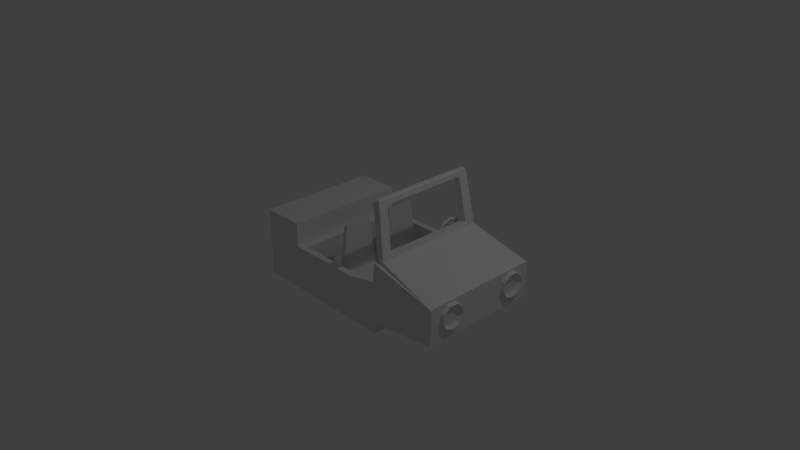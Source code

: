 # Source: jeep.blend  (saved by Blender 2.79.0; exported with 4.5.12 LTS)
import bpy
from mathutils import Matrix  # noqa: F401  (used for matrix-valued properties, if any)

bpy.ops.wm.read_factory_settings(use_empty=True)
scene = bpy.context.scene
scene.name = 'Scene'

# ---- collections
col_collection_1 = bpy.data.collections.new('Collection 1'); scene.collection.children.link(col_collection_1)

# ---- world
world_world = bpy.data.worlds.new('World'); scene.world = world_world
world_world.color = (0.05088, 0.05088, 0.05088)
world_world.use_sun_shadow = False
world_world.sun_shadow_jitter_overblur = 0.0
world_world.cycles.sampling_method = 'MANUAL'

# ---- cameras
cam_camera = bpy.data.cameras.new('Camera')
cam_camera.clip_end = 100.0
cam_camera.lens = 35.0
cam_camera.sensor_width = 32.0
cam_camera.sensor_height = 18.0
cam_camera.ortho_scale = 7.314
cam_camera.dof.focus_distance = 0.0
cam_camera.dof.aperture_fstop = 128.0

# ---- lights
light_lamp = bpy.data.lights.new('Lamp', 'POINT')
light_lamp.transmission_factor = 0.0
light_lamp.cutoff_distance = 30.0
light_lamp.energy = 100.0
light_lamp.shadow_buffer_clip_start = 1.001
light_lamp.shadow_soft_size = 0.1
light_lamp.shadow_maximum_resolution = 0.006
light_lamp.use_absolute_resolution = True

# ---- meshes
me_torus_002 = bpy.data.meshes.new('Torus.002')
me_torus_002.from_pydata([(0.62, 0.0, 0.0), (0.5716, 0.0, 0.06657), (0.4934, 0.0, 0.04114), (0.4934, 0.0, -0.04114), (0.5716, 0.0, -0.06657), (0.5016, 0.3644, 0.0), (0.4625, 0.336, 0.06657), (0.3991, 0.29, 0.04114), (0.3991, 0.29, -0.04114), (0.4625, 0.336, -0.06657), (0.1916, 0.5897, 0.0), (0.1766, 0.5437, 0.06657), (0.1525, 0.4692, 0.04114), (0.1525, 0.4692, -0.04114), (0.1766, 0.5437, -0.06657), (-0.1916, 0.5897, 0.0), (-0.1766, 0.5437, 0.06657), (-0.2141, 0.4244, 0.02057), (-0.2141, 0.4244, -0.02057), (-0.1766, 0.5437, -0.06657), (-0.5016, 0.3644, 0.0), (-0.4625, 0.336, 0.06657), (-0.3375, 0.3348, 0.02057), (-0.3375, 0.3348, -0.02057), (-0.4625, 0.336, -0.06657), (-0.62, 5.42e-08, 0.0), (-0.5716, 4.997e-08, 0.06657), (-0.4934, 4.313e-08, 0.04114), (-0.4934, 4.313e-08, -0.04114), (-0.5716, 4.997e-08, -0.06657), (-0.5016, -0.3644, 0.0), (-0.4625, -0.336, 0.06657), (-0.3375, -0.3348, 0.02057), (-0.3375, -0.3348, -0.02057), (-0.4625, -0.336, -0.06657), (-0.1916, -0.5897, 0.0), (-0.1766, -0.5437, 0.06657), (-0.2141, -0.4244, 0.02057), (-0.2141, -0.4244, -0.02057), (-0.1766, -0.5437, -0.06657), (0.1916, -0.5897, 0.0), (0.1766, -0.5437, 0.06657), (0.1525, -0.4692, 0.04114), (0.1525, -0.4692, -0.04114), (0.1766, -0.5437, -0.06657), (0.5016, -0.3644, 0.0), (0.4625, -0.336, 0.06657), (0.3991, -0.29, 0.04114), (0.3991, -0.29, -0.04114), (0.4625, -0.336, -0.06657), (-0.1531, -0.08101, 0.02057), (-0.1531, -0.08101, -0.02057), (-0.02417, -0.08303, 0.009087), (-0.02417, -0.08303, -0.009087), (-0.1331, 0.05353, 0.02057), (-0.1331, 0.05353, -0.02057), (-0.01535, 0.05555, 0.009087), (-0.01535, 0.05555, -0.009087), (0.3277, -0.1054, 0.009087), (0.3277, -0.1054, -0.009087), (0.3365, 0.03316, 0.009087), (0.3365, 0.03316, -0.009087), (-0.1348, -0.08294, 0.2173), (-0.005849, -0.08496, 0.2058), (0.002971, 0.05362, 0.2058), (-0.1148, 0.0516, 0.2173)], [], [(0, 5, 6, 1), (1, 6, 7, 2), (2, 7, 8, 3), (3, 8, 9, 4), (4, 9, 5, 0), (5, 10, 11, 6), (6, 11, 12, 7), (7, 12, 13, 8), (8, 13, 14, 9), (9, 14, 10, 5), (10, 15, 16, 11), (11, 16, 17, 12), (12, 17, 18, 13), (13, 18, 19, 14), (14, 19, 15, 10), (15, 20, 21, 16), (16, 21, 22, 17), (23, 18, 57, 55), (18, 23, 24, 19), (19, 24, 20, 15), (20, 25, 26, 21), (21, 26, 27, 22), (22, 27, 28, 23), (23, 28, 29, 24), (24, 29, 25, 20), (25, 30, 31, 26), (26, 31, 32, 27), (27, 32, 33, 28), (28, 33, 34, 29), (29, 34, 30, 25), (30, 35, 36, 31), (31, 36, 37, 32), (33, 32, 50, 51), (33, 38, 39, 34), (34, 39, 35, 30), (35, 40, 41, 36), (36, 41, 42, 37), (37, 42, 43, 38), (38, 43, 44, 39), (39, 44, 40, 35), (40, 45, 46, 41), (41, 46, 47, 42), (42, 47, 48, 43), (43, 48, 49, 44), (44, 49, 45, 40), (45, 0, 1, 46), (46, 1, 2, 47), (47, 58, 59, 48), (48, 3, 4, 49), (49, 4, 0, 45), (52, 53, 59, 58), (37, 38, 53, 52), (32, 37, 52, 50), (38, 33, 51, 53), (51, 55, 57, 53), (18, 17, 56, 57), (17, 22, 54, 56), (22, 23, 55, 54), (50, 52, 63, 62), (50, 54, 55, 51), (2, 60, 58, 47), (57, 56, 60, 61), (53, 57, 61, 59), (56, 52, 58, 60), (48, 59, 61, 3), (3, 61, 60, 2), (63, 64, 65, 62), (54, 50, 62, 65), (56, 54, 65, 64), (52, 56, 64, 63)])
me_torus_002.use_remesh_preserve_volume = False
me_torus_002.use_remesh_preserve_attributes = False
me_torus_002.use_mirror_vertex_groups = False
me_torus_002.update()
me_cube_002 = bpy.data.meshes.new('Cube.002')
me_cube_002.from_pydata([(-1.0, -1.0, -1.0), (-0.892, -0.6828, 1.744), (-1.0, 1.0, -1.0), (-0.892, 0.6828, 1.744), (1.0, -1.0, -1.0), (1.0, -1.0, -0.644), (1.0, 1.0, -1.0), (1.0, 1.0, -0.644), (-0.6879, 1.0, -0.6793), (-0.6879, -1.0, -0.6793), (-0.7307, -0.6828, 1.823), (-0.7307, 0.6828, 1.823)], [], [(0, 1, 3, 2), (2, 3, 11, 8, 7, 6), (6, 7, 5, 4), (4, 5, 9, 10, 1, 0), (2, 6, 4, 0), (8, 11, 10, 9), (7, 8, 9, 5), (10, 11, 3, 1)])
me_cube_002.use_remesh_preserve_volume = False
me_cube_002.use_remesh_preserve_attributes = False
me_cube_002.use_mirror_vertex_groups = False
me_cube_002.update()
me_sphere = bpy.data.meshes.new('Sphere')
me_sphere.from_pydata([(0.0, 0.297, 0.297), (0.2824, 0.09177, 0.297), (0.1746, -0.2403, 0.297), (-2.158e-08, -6.642e-08, 0.42), (-0.1746, -0.2403, 0.297), (-0.2824, 0.09177, 0.297), (0.0, 0.4013, 0.04519), (0.3816, 0.124, 0.04519), (0.2359, -0.3246, 0.04519), (-0.2359, -0.3246, 0.04519), (-0.3816, 0.124, 0.04519)], [], [(0, 3, 1), (6, 0, 1, 7), (1, 3, 2), (7, 1, 2, 8), (2, 3, 4), (8, 2, 4, 9), (4, 3, 5), (9, 4, 5, 10), (5, 3, 0), (10, 5, 0, 6)])
me_sphere.use_remesh_preserve_volume = False
me_sphere.use_remesh_preserve_attributes = False
me_sphere.use_mirror_vertex_groups = False
me_sphere.update()
me_torus = bpy.data.meshes.new('Torus')
me_torus.from_pydata([(0.55, 0.0, 0.07), (0.4213, 0.3535, 0.07), (0.09551, 0.5416, 0.07), (-0.275, 0.4763, 0.07), (-0.5168, 0.1881, 0.07), (-0.5168, -0.1881, 0.07), (-0.275, -0.4763, 0.07), (0.09551, -0.5416, 0.07), (0.4213, -0.3535, 0.07), (-0.2208, -0.3824, 0.02623), (0.4549, -0.3817, 0.02623), (-0.2969, 0.5142, 0.02623), (0.07667, 0.4348, 0.02623), (0.4549, 0.3817, 0.02623), (-0.4149, -0.151, 0.02623), (-0.558, 0.2031, 0.02623), (-0.2969, -0.5142, 0.02623), (0.4415, 3.386e-09, 0.02623), (0.3382, -0.2838, 0.02623), (0.07667, -0.4348, 0.02623), (0.1031, 0.5848, 0.02623), (-0.558, -0.2031, 0.02623), (-0.2208, 0.3824, 0.02623), (0.3382, 0.2838, 0.02623), (0.5938, 0.0, 0.02623), (-0.4149, 0.151, 0.02623), (0.1031, -0.5848, 0.02623)], [], [(24, 13, 1, 0), (13, 20, 2, 1), (14, 9, 19, 18, 17, 23, 12, 22, 25), (20, 11, 3, 2), (11, 15, 4, 3), (15, 21, 5, 4), (21, 16, 6, 5), (16, 26, 7, 6), (26, 10, 8, 7), (10, 24, 0, 8), (3, 4, 25, 22), (7, 8, 18, 19), (0, 1, 23, 17), (8, 0, 17, 18), (4, 5, 14, 25), (1, 2, 12, 23), (2, 3, 22, 12), (5, 6, 9, 14), (6, 7, 19, 9)])
me_torus.use_remesh_preserve_volume = False
me_torus.use_remesh_preserve_attributes = False
me_torus.use_mirror_vertex_groups = False
me_torus.update()
me_cube_001 = bpy.data.meshes.new('Cube.001')
me_cube_001.from_pydata([(-1.0, -1.0, -1.0), (-1.0, -1.0, 1.0), (-1.0, 1.0, -1.0), (-1.0, 1.0, 1.0), (1.0, -1.0, -1.0), (1.0, 1.0, -1.0), (1.919, 0.983, -0.4659), (1.919, -1.017, -0.4659), (-1.0, 1.0, -1.638), (-1.0, -1.0, -1.638), (1.0, 1.0, -1.638), (1.0, -1.0, -1.638), (1.0, 1.0, 2.49), (1.0, -1.0, 2.49), (1.916, 1.0, 1.526), (1.916, 0.9317, 1.582), (1.916, -0.9317, 1.582), (1.916, -1.0, 1.526), (0.9672, -0.8526, 5.713), (0.9097, -0.8526, 5.673), (0.9097, 0.8526, 5.673), (0.9672, 0.8526, 5.713), (0.9983, 0.7688, 2.758), (1.017, 0.9389, 2.479), (0.9983, -0.7688, 2.758), (0.9999, -0.9326, 2.474), (1.083, 0.7688, 2.817), (1.107, 0.9317, 2.567), (1.083, -0.7688, 2.817), (1.089, -0.9317, 2.566), (0.9907, -0.7243, 5.357), (0.9814, -0.8718, 5.637), (0.9063, -0.7243, 5.298), (0.8921, -0.878, 5.572), (0.9063, 0.7243, 5.298), (0.901, 0.8741, 5.57), (0.9907, 0.7243, 5.357), (0.9829, 0.8717, 5.639), (-1.0, -1.0, 2.401), (-1.0, 1.0, 2.401), (-0.4338, -1.0, 2.401), (-0.4338, 1.0, 2.401), (0.9334, -0.898, 1.0), (0.9646, -1.0, 1.0), (0.9334, 0.898, 1.0), (0.9646, 1.0, 1.0), (-0.3318, 0.898, 1.0), (-0.4338, 1.0, 1.0), (-0.3318, -0.898, 1.0), (-0.4338, -1.0, 1.0), (-0.3318, 0.898, -1.176), (0.898, 0.898, -1.176), (0.898, -0.898, -1.176), (-0.3318, -0.898, -1.176)], [], [(0, 1, 3, 2), (45, 12, 14, 6, 5), (47, 3, 39, 41), (2, 3, 47, 45, 5), (4, 0, 9, 11), (43, 4, 7, 17, 13), (8, 10, 11, 9), (4, 5, 6, 7), (6, 14, 15, 16, 17, 7), (2, 5, 10, 8), (0, 2, 8, 9), (5, 4, 11, 10), (25, 29, 31, 33), (27, 23, 35, 37), (13, 17, 16, 29, 25), (21, 18, 31, 37), (20, 19, 18, 21), (46, 48, 53, 50), (35, 33, 19, 20), (20, 21, 37, 35), (18, 19, 33, 31), (27, 29, 16, 15), (23, 25, 24, 22), (26, 28, 29, 27), (34, 32, 33, 35), (30, 36, 37, 31), (32, 24, 25, 33), (28, 30, 31, 29), (27, 37, 36, 26), (35, 23, 22, 34), (14, 12, 23, 27, 15), (22, 26, 36, 34), (34, 36, 30, 32), (32, 30, 28, 24), (24, 28, 26, 22), (4, 43, 49, 1, 0), (41, 39, 38, 40), (1, 49, 40, 38), (49, 47, 41, 40), (3, 1, 38, 39), (46, 44, 45, 47), (44, 42, 43, 45), (42, 48, 49, 43), (47, 49, 48, 46), (45, 43, 13, 25, 23, 12), (51, 50, 53, 52), (48, 42, 52, 53), (44, 46, 50, 51), (42, 44, 51, 52)])
me_cube_001.use_remesh_preserve_volume = False
me_cube_001.use_remesh_preserve_attributes = False
me_cube_001.use_mirror_vertex_groups = False
me_cube_001.update()
me_torus_001 = bpy.data.meshes.new('Torus.001')
me_torus_001.from_pydata([(0.55, 0.0, 0.07), (0.4213, 0.3535, 0.07), (0.09551, 0.5416, 0.07), (-0.275, 0.4763, 0.07), (-0.5168, 0.1881, 0.07), (-0.5168, -0.1881, 0.07), (-0.275, -0.4763, 0.07), (0.09551, -0.5416, 0.07), (0.4213, -0.3535, 0.07), (-0.2208, -0.3824, 0.02623), (0.4549, -0.3817, 0.02623), (-0.2969, 0.5142, 0.02623), (0.07667, 0.4348, 0.02623), (0.4549, 0.3817, 0.02623), (-0.4149, -0.151, 0.02623), (-0.558, 0.2031, 0.02623), (-0.2969, -0.5142, 0.02623), (0.4415, 3.386e-09, 0.02623), (0.3382, -0.2838, 0.02623), (0.07667, -0.4348, 0.02623), (0.1031, 0.5848, 0.02623), (-0.558, -0.2031, 0.02623), (-0.2208, 0.3824, 0.02623), (0.3382, 0.2838, 0.02623), (0.5938, 0.0, 0.02623), (-0.4149, 0.151, 0.02623), (0.1031, -0.5848, 0.02623)], [], [(24, 13, 1, 0), (13, 20, 2, 1), (14, 9, 19, 18, 17, 23, 12, 22, 25), (20, 11, 3, 2), (11, 15, 4, 3), (15, 21, 5, 4), (21, 16, 6, 5), (16, 26, 7, 6), (26, 10, 8, 7), (10, 24, 0, 8), (3, 4, 25, 22), (7, 8, 18, 19), (0, 1, 23, 17), (8, 0, 17, 18), (4, 5, 14, 25), (1, 2, 12, 23), (2, 3, 22, 12), (5, 6, 9, 14), (6, 7, 19, 9)])
me_torus_001.use_remesh_preserve_volume = False
me_torus_001.use_remesh_preserve_attributes = False
me_torus_001.use_mirror_vertex_groups = False
me_torus_001.update()
me_sphere_001 = bpy.data.meshes.new('Sphere.001')
me_sphere_001.from_pydata([(0.0, 0.297, 0.297), (0.2824, 0.09177, 0.297), (0.1746, -0.2403, 0.297), (-2.158e-08, -6.642e-08, 0.42), (-0.1746, -0.2403, 0.297), (-0.2824, 0.09177, 0.297), (0.0, 0.4013, 0.04519), (0.3816, 0.124, 0.04519), (0.2359, -0.3246, 0.04519), (-0.2359, -0.3246, 0.04519), (-0.3816, 0.124, 0.04519)], [], [(0, 3, 1), (6, 0, 1, 7), (1, 3, 2), (7, 1, 2, 8), (2, 3, 4), (8, 2, 4, 9), (4, 3, 5), (9, 4, 5, 10), (5, 3, 0), (10, 5, 0, 6)])
me_sphere_001.use_remesh_preserve_volume = False
me_sphere_001.use_remesh_preserve_attributes = False
me_sphere_001.use_mirror_vertex_groups = False
me_sphere_001.update()
me_cube_003 = bpy.data.meshes.new('Cube.003')
me_cube_003.from_pydata([(-1.0, -1.0, -1.0), (-0.892, -0.6828, 1.744), (-1.0, 1.0, -1.0), (-0.892, 0.6828, 1.744), (1.0, -1.0, -1.0), (1.0, -1.0, -0.644), (1.0, 1.0, -1.0), (1.0, 1.0, -0.644), (-0.6879, 1.0, -0.6793), (-0.6879, -1.0, -0.6793), (-0.7307, -0.6828, 1.823), (-0.7307, 0.6828, 1.823)], [], [(0, 1, 3, 2), (2, 3, 11, 8, 7, 6), (6, 7, 5, 4), (4, 5, 9, 10, 1, 0), (2, 6, 4, 0), (8, 11, 10, 9), (7, 8, 9, 5), (10, 11, 3, 1)])
me_cube_003.use_remesh_preserve_volume = False
me_cube_003.use_remesh_preserve_attributes = False
me_cube_003.use_mirror_vertex_groups = False
me_cube_003.update()

# ---- objects
ob_torus_002 = bpy.data.objects.new('Torus.002', me_torus_002)
ob_left_chair = bpy.data.objects.new('Left Chair', me_cube_002)
ob_right_marker = bpy.data.objects.new('Right Marker', me_sphere)
ob_left_lamp = bpy.data.objects.new('Left Lamp', me_torus)
ob_jeep_body = bpy.data.objects.new('Jeep Body', me_cube_001)
ob_lamp = bpy.data.objects.new('Lamp', light_lamp)
ob_camera = bpy.data.objects.new('Camera', cam_camera)
ob_right_lamp = bpy.data.objects.new('Right Lamp', me_torus_001)
ob_left_marker = bpy.data.objects.new('Left Marker', me_sphere_001)
ob_right_chair = bpy.data.objects.new('Right Chair', me_cube_003)

# ---- transforms, parenting, visibility, modifiers, constraints
ob_torus_002.location = (0.5194, 0.5099, 0.4561)
ob_torus_002.rotation_euler = (-0.0, 1.571, 0.0)
ob_torus_002.scale = (0.3622, 0.3622, 0.3622)
ob_torus_002.lineart.crease_threshold = 0.0
ob_left_chair.location = (0.0, 0.35, 0.1876)
ob_left_chair.scale = (0.261, 0.261, 0.261)
ob_left_chair.lineart.crease_threshold = 0.0
ob_right_marker.location = (1.512, -0.5, -0.04089)
ob_right_marker.rotation_euler = (-0.0, 1.571, 0.0)
ob_right_marker.scale = (0.08322, 0.08322, 0.08322)
ob_right_marker.lineart.crease_threshold = 0.0
ob_left_lamp.location = (1.485, 0.5, 0.1673)
ob_left_lamp.rotation_euler = (-0.0, 1.571, 0.0)
ob_left_lamp.scale = (0.2894, 0.2894, 1.142)
ob_left_lamp.lineart.crease_threshold = 0.0
ob_jeep_body.location = (-0.4, 0.0, 0.0)
ob_jeep_body.scale = (1.0, 0.8, 0.2279)
ob_jeep_body.lineart.crease_threshold = 0.0
ob_lamp.location = (3.676, 1.005, 5.904)
ob_lamp.rotation_euler = (0.6503, 0.05522, 1.866)
ob_lamp.lock_rotations_4d = False
ob_lamp.empty_display_type = 'ARROWS'
ob_lamp.color = (0.0, 0.0, 0.0, 0.0)
ob_lamp.lineart.crease_threshold = 0.0
ob_camera.location = (7.081, -6.508, 5.344)
ob_camera.rotation_euler = (1.109, 0.0, 0.8149)
ob_camera.lock_rotations_4d = False
ob_camera.empty_display_type = 'ARROWS'
ob_camera.color = (0.0, 0.0, 0.0, 0.0)
ob_camera.display_type = 'WIRE'
ob_camera.lineart.crease_threshold = 0.0
ob_right_lamp.location = (1.485, -0.5, 0.1673)
ob_right_lamp.rotation_euler = (-0.0, 1.571, 0.0)
ob_right_lamp.scale = (0.2894, 0.2894, 1.142)
ob_right_lamp.lineart.crease_threshold = 0.0
ob_left_marker.location = (1.512, 0.5, -0.04089)
ob_left_marker.rotation_euler = (-0.0, 1.571, 0.0)
ob_left_marker.scale = (0.08322, 0.08322, 0.08322)
ob_left_marker.lineart.crease_threshold = 0.0
ob_right_chair.location = (0.0, -0.35, 0.1876)
ob_right_chair.scale = (0.261, 0.261, 0.261)
ob_right_chair.lineart.crease_threshold = 0.0

# ---- collection membership
col_collection_1.objects.link(ob_torus_002)
col_collection_1.objects.link(ob_left_chair)
col_collection_1.objects.link(ob_right_marker)
col_collection_1.objects.link(ob_left_lamp)
col_collection_1.objects.link(ob_jeep_body)
col_collection_1.objects.link(ob_lamp)
col_collection_1.objects.link(ob_camera)
col_collection_1.objects.link(ob_right_lamp)
col_collection_1.objects.link(ob_left_marker)
col_collection_1.objects.link(ob_right_chair)

# ---- scene / render settings (as saved in the file)
scene.camera = ob_camera
scene.frame_start = 1; scene.frame_end = 250; scene.frame_set(1)
scene.render.engine = 'BLENDER_EEVEE_NEXT'
scene.render.resolution_percentage = 50
scene.render.dither_intensity = 0.0
scene.cycles.use_denoising = False
scene.cycles.samples = 128
scene.cycles.sampling_pattern = 'TABULATED_SOBOL'
scene.cycles.use_adaptive_sampling = False
scene.cycles.use_light_tree = False
scene.cycles.blur_glossy = 0.0
scene.cycles.sample_clamp_indirect = 0.0
scene.view_settings.view_transform = 'Standard'
bpy.context.view_layer.update()

